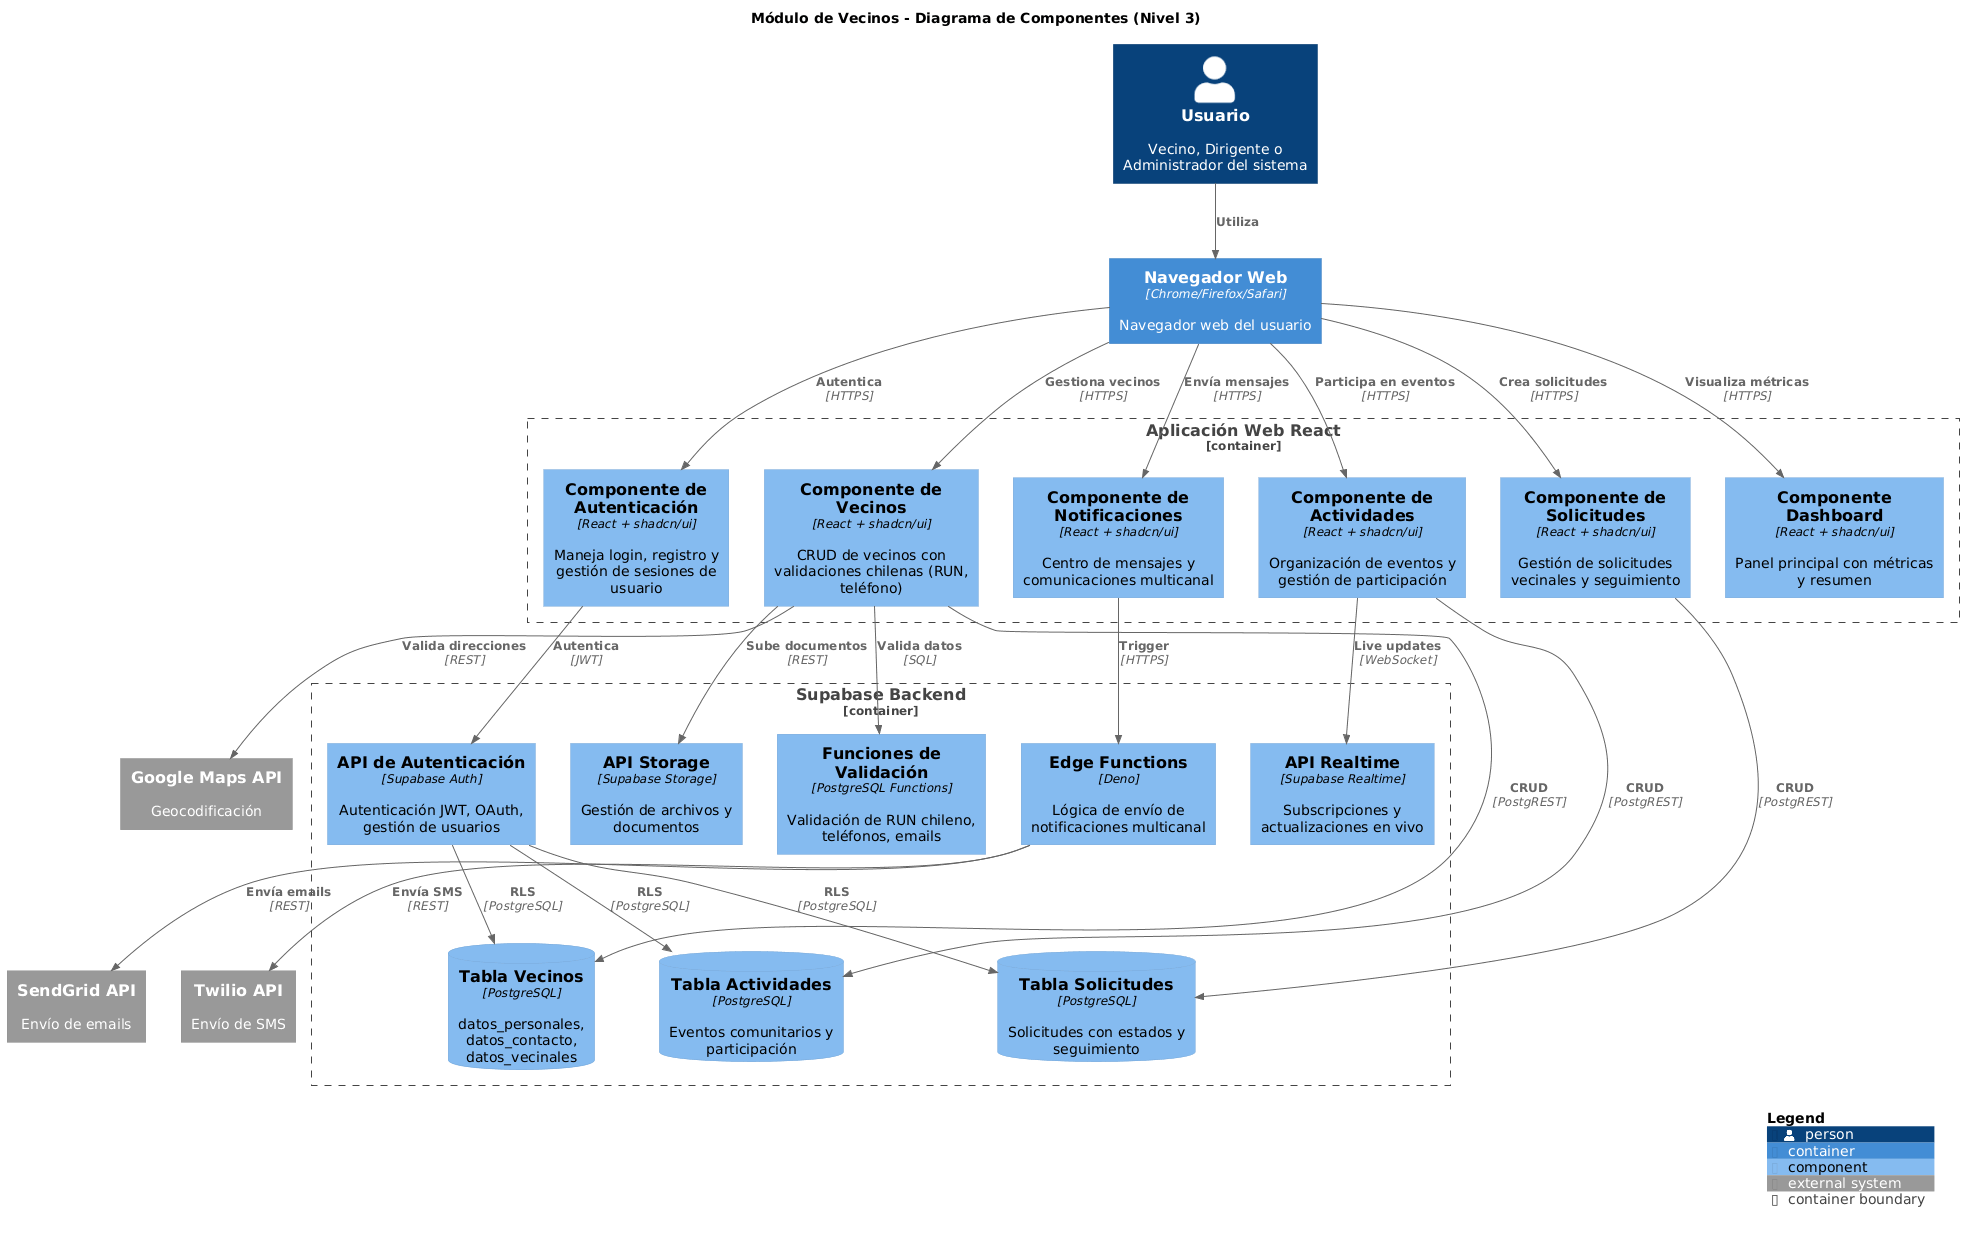

The diagram above was rendered by PlantUML. Its source (embedded in the PNG):
@startuml
!include https://raw.githubusercontent.com/plantuml-stdlib/C4-PlantUML/master/C4_Component.puml

title Módulo de Vecinos - Diagrama de Componentes (Nivel 3)

Person(user, "Usuario", "Vecino, Dirigente o Administrador del sistema")

Container(web_browser, "Navegador Web", "Chrome/Firefox/Safari", "Navegador web del usuario")

Container_Boundary(react_app, "Aplicación Web React") {
    Component(auth_component, "Componente de Autenticación", "React + shadcn/ui", "Maneja login, registro y gestión de sesiones de usuario")
    Component(vecinos_component, "Componente de Vecinos", "React + shadcn/ui", "CRUD de vecinos con validaciones chilenas (RUN, teléfono)")
    Component(solicitudes_component, "Componente de Solicitudes", "React + shadcn/ui", "Gestión de solicitudes vecinales y seguimiento")
    Component(actividades_component, "Componente de Actividades", "React + shadcn/ui", "Organización de eventos y gestión de participación")
    Component(notifications_component, "Componente de Notificaciones", "React + shadcn/ui", "Centro de mensajes y comunicaciones multicanal")
    Component(dashboard_component, "Componente Dashboard", "React + shadcn/ui", "Panel principal con métricas y resumen")
}

Container_Boundary(supabase_backend, "Supabase Backend") {
    Component(auth_api, "API de Autenticación", "Supabase Auth", "Autenticación JWT, OAuth, gestión de usuarios")
    ComponentDb(vecinos_table, "Tabla Vecinos", "PostgreSQL", "datos_personales, datos_contacto, datos_vecinales")
    ComponentDb(solicitudes_table, "Tabla Solicitudes", "PostgreSQL", "Solicitudes con estados y seguimiento")
    ComponentDb(actividades_table, "Tabla Actividades", "PostgreSQL", "Eventos comunitarios y participación")
    Component(validation_functions, "Funciones de Validación", "PostgreSQL Functions", "Validación de RUN chileno, teléfonos, emails")
    Component(notification_functions, "Edge Functions", "Deno", "Lógica de envío de notificaciones multicanal")
    Component(realtime_api, "API Realtime", "Supabase Realtime", "Subscripciones y actualizaciones en vivo")
    Component(storage_api, "API Storage", "Supabase Storage", "Gestión de archivos y documentos")
}

System_Ext(sendgrid_api, "SendGrid API", "Envío de emails")
System_Ext(twilio_api, "Twilio API", "Envío de SMS")
System_Ext(googlemaps_api, "Google Maps API", "Geocodificación")

Rel(user, web_browser, "Utiliza")
Rel(web_browser, auth_component, "Autentica", "HTTPS")
Rel(web_browser, vecinos_component, "Gestiona vecinos", "HTTPS")
Rel(web_browser, solicitudes_component, "Crea solicitudes", "HTTPS")
Rel(web_browser, actividades_component, "Participa en eventos", "HTTPS")
Rel(web_browser, notifications_component, "Envía mensajes", "HTTPS")
Rel(web_browser, dashboard_component, "Visualiza métricas", "HTTPS")

Rel(auth_component, auth_api, "Autentica", "JWT")
Rel(vecinos_component, vecinos_table, "CRUD", "PostgREST")
Rel(solicitudes_component, solicitudes_table, "CRUD", "PostgREST")
Rel(actividades_component, actividades_table, "CRUD", "PostgREST")
Rel(notifications_component, notification_functions, "Trigger", "HTTPS")

Rel(vecinos_component, validation_functions, "Valida datos", "SQL")
Rel(vecinos_component, storage_api, "Sube documentos", "REST")
Rel(actividades_component, realtime_api, "Live updates", "WebSocket")

Rel(notification_functions, sendgrid_api, "Envía emails", "REST")
Rel(notification_functions, twilio_api, "Envía SMS", "REST")
Rel(vecinos_component, googlemaps_api, "Valida direcciones", "REST", $tags="async")

Rel(auth_api, vecinos_table, "RLS", "PostgreSQL")
Rel(auth_api, solicitudes_table, "RLS", "PostgreSQL")
Rel(auth_api, actividades_table, "RLS", "PostgreSQL")

SHOW_LEGEND()
@enduml